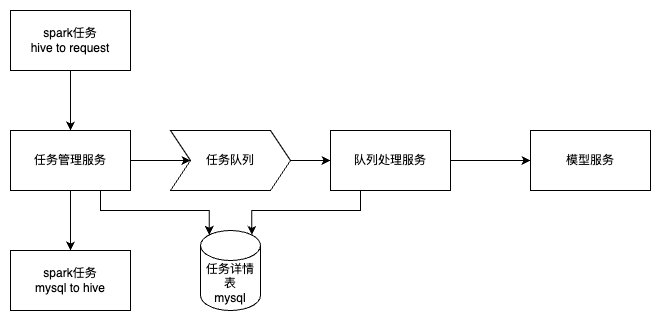

The diagram above was exported from draw.io. Its source (the exported page's mxGraphModel, read from the mxfile embedded in the PNG):
<mxGraphModel dx="1026" dy="688" grid="1" gridSize="10" guides="1" tooltips="1" connect="1" arrows="1" fold="1" page="1" pageScale="1" pageWidth="827" pageHeight="1169" math="0" shadow="0">
  <root>
    <mxCell id="0" />
    <mxCell id="1" parent="0" />
    <mxCell id="zROR34g2-MNcbqRIwqFh-1" value="模型服务" style="rounded=0;whiteSpace=wrap;html=1;" vertex="1" parent="1">
      <mxGeometry x="600" y="200" width="120" height="60" as="geometry" />
    </mxCell>
    <mxCell id="zROR34g2-MNcbqRIwqFh-3" style="edgeStyle=orthogonalEdgeStyle;rounded=0;orthogonalLoop=1;jettySize=auto;html=1;exitX=1;exitY=0.5;exitDx=0;exitDy=0;entryX=0;entryY=0.5;entryDx=0;entryDy=0;" edge="1" parent="1" source="zROR34g2-MNcbqRIwqFh-2" target="zROR34g2-MNcbqRIwqFh-1">
      <mxGeometry relative="1" as="geometry" />
    </mxCell>
    <mxCell id="zROR34g2-MNcbqRIwqFh-2" value="队列处理服务" style="rounded=0;whiteSpace=wrap;html=1;" vertex="1" parent="1">
      <mxGeometry x="400" y="200" width="120" height="60" as="geometry" />
    </mxCell>
    <mxCell id="zROR34g2-MNcbqRIwqFh-6" style="edgeStyle=orthogonalEdgeStyle;rounded=0;orthogonalLoop=1;jettySize=auto;html=1;exitX=1;exitY=0.5;exitDx=0;exitDy=0;entryX=0;entryY=0.5;entryDx=0;entryDy=0;" edge="1" parent="1" source="zROR34g2-MNcbqRIwqFh-4" target="zROR34g2-MNcbqRIwqFh-5">
      <mxGeometry relative="1" as="geometry" />
    </mxCell>
    <mxCell id="zROR34g2-MNcbqRIwqFh-11" style="edgeStyle=orthogonalEdgeStyle;rounded=0;orthogonalLoop=1;jettySize=auto;html=1;exitX=0.5;exitY=1;exitDx=0;exitDy=0;" edge="1" parent="1" source="zROR34g2-MNcbqRIwqFh-4" target="zROR34g2-MNcbqRIwqFh-10">
      <mxGeometry relative="1" as="geometry" />
    </mxCell>
    <mxCell id="zROR34g2-MNcbqRIwqFh-4" value="任务管理服务" style="rounded=0;whiteSpace=wrap;html=1;" vertex="1" parent="1">
      <mxGeometry x="80" y="200" width="120" height="60" as="geometry" />
    </mxCell>
    <mxCell id="zROR34g2-MNcbqRIwqFh-7" style="edgeStyle=orthogonalEdgeStyle;rounded=0;orthogonalLoop=1;jettySize=auto;html=1;exitX=1;exitY=0.5;exitDx=0;exitDy=0;entryX=0;entryY=0.5;entryDx=0;entryDy=0;" edge="1" parent="1" source="zROR34g2-MNcbqRIwqFh-5" target="zROR34g2-MNcbqRIwqFh-2">
      <mxGeometry relative="1" as="geometry" />
    </mxCell>
    <mxCell id="zROR34g2-MNcbqRIwqFh-5" value="任务队列" style="shape=step;perimeter=stepPerimeter;whiteSpace=wrap;html=1;fixedSize=1;" vertex="1" parent="1">
      <mxGeometry x="240" y="200" width="120" height="60" as="geometry" />
    </mxCell>
    <mxCell id="zROR34g2-MNcbqRIwqFh-9" style="edgeStyle=orthogonalEdgeStyle;rounded=0;orthogonalLoop=1;jettySize=auto;html=1;exitX=0.5;exitY=1;exitDx=0;exitDy=0;" edge="1" parent="1" source="zROR34g2-MNcbqRIwqFh-8" target="zROR34g2-MNcbqRIwqFh-4">
      <mxGeometry relative="1" as="geometry" />
    </mxCell>
    <mxCell id="zROR34g2-MNcbqRIwqFh-8" value="spark任务&lt;div&gt;hive to request&lt;/div&gt;" style="rounded=0;whiteSpace=wrap;html=1;" vertex="1" parent="1">
      <mxGeometry x="80" y="80" width="120" height="60" as="geometry" />
    </mxCell>
    <mxCell id="zROR34g2-MNcbqRIwqFh-10" value="spark任务&lt;div&gt;mysql to hive&lt;/div&gt;" style="rounded=0;whiteSpace=wrap;html=1;" vertex="1" parent="1">
      <mxGeometry x="80" y="320" width="120" height="60" as="geometry" />
    </mxCell>
    <mxCell id="zROR34g2-MNcbqRIwqFh-12" value="任务详情表&lt;div&gt;mysql&lt;/div&gt;" style="shape=cylinder3;whiteSpace=wrap;html=1;boundedLbl=1;backgroundOutline=1;size=15;" vertex="1" parent="1">
      <mxGeometry x="270" y="300" width="60" height="80" as="geometry" />
    </mxCell>
    <mxCell id="zROR34g2-MNcbqRIwqFh-13" style="edgeStyle=orthogonalEdgeStyle;rounded=0;orthogonalLoop=1;jettySize=auto;html=1;exitX=0.75;exitY=1;exitDx=0;exitDy=0;entryX=0.145;entryY=0;entryDx=0;entryDy=4.35;entryPerimeter=0;" edge="1" parent="1" source="zROR34g2-MNcbqRIwqFh-4" target="zROR34g2-MNcbqRIwqFh-12">
      <mxGeometry relative="1" as="geometry" />
    </mxCell>
    <mxCell id="zROR34g2-MNcbqRIwqFh-14" style="edgeStyle=orthogonalEdgeStyle;rounded=0;orthogonalLoop=1;jettySize=auto;html=1;exitX=0.25;exitY=1;exitDx=0;exitDy=0;entryX=0.855;entryY=0;entryDx=0;entryDy=4.35;entryPerimeter=0;" edge="1" parent="1" source="zROR34g2-MNcbqRIwqFh-2" target="zROR34g2-MNcbqRIwqFh-12">
      <mxGeometry relative="1" as="geometry" />
    </mxCell>
  </root>
</mxGraphModel>